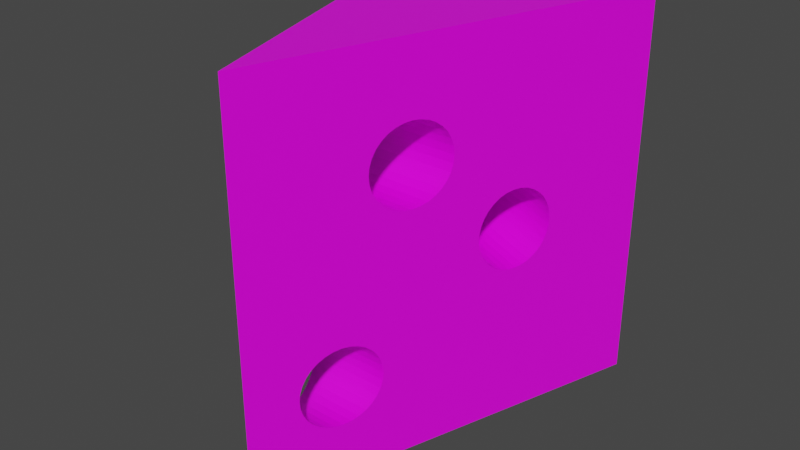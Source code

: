 # Source: cheese.blend  (saved by Blender 2.82.7; exported with 4.5.12 LTS)
import bpy
from mathutils import Matrix  # noqa: F401  (used for matrix-valued properties, if any)

bpy.ops.wm.read_factory_settings(use_empty=True)
scene = bpy.context.scene
scene.name = 'Scene'

# ---- collections
col_collection = bpy.data.collections.new('Collection'); scene.collection.children.link(col_collection)

# ---- images (referenced by path relative to the original .blend; pixels are not part of the script)
import os
ASSET_DIR = os.environ.get("B2B_ASSET_DIR", "")  # directory of the original .blend (textures are referenced by path, not embedded)
HERE = os.path.dirname(os.path.abspath(__file__))  # packed textures are extracted next to this script under _unpacked/

def load_image(name, relpath, width, height, colorspace="sRGB"):
    """Load a texture the original file referenced (path relative to the .blend, or extracted next to this script)."""
    p = next((c for c in (os.path.join(HERE, relpath), os.path.join(ASSET_DIR, relpath)) if relpath and os.path.exists(c)), "")
    if p:
        img = bpy.data.images.load(p, check_existing=True)
        img.name = name
    else:  # same state as the original file: an image datablock whose file is absent (Cycles renders it pink)
        img = bpy.data.images.new(name, width, height)
        img.source = "FILE"
        img.filepath = "//" + (relpath or name)
    img.colorspace_settings.name = colorspace
    return img
img_cheese = load_image('cheese', 'cheese_base.png', 1024, 1024, 'sRGB')

# ---- materials (node trees are filled in below, after node groups)
mat_material = bpy.data.materials.new('Material')
mat_material.alpha_threshold = 0.0
mat_material.use_transparent_shadow = False
mat_material.line_color = (0.0, 0.0, 0.0, 1.0)

# ---- material node trees
mat_material.use_nodes = True; mat_material.node_tree.nodes.clear()
_N = mat_material.node_tree.nodes; _L = mat_material.node_tree.links
n0 = _N.new('ShaderNodeOutputMaterial'); n0.name = 'Material Output'; n0.location = (300, 300)
n1 = _N.new('ShaderNodeBsdfPrincipled'); n1.name = 'Principled BSDF'; n1.location = (10, 300)
n1.distribution = 'GGX'
n1.subsurface_method = 'BURLEY'
n1.inputs[2].default_value = 0.4
n1.inputs[3].default_value = 1.45
n1.inputs[27].default_value = (0.0, 0.0, 0.0, 1.0)
n1.inputs[28].default_value = 1.0
n2 = _N.new('ShaderNodeTexImage'); n2.name = 'Image Texture'; n2.location = (-280, 280)
n2.image = img_cheese
_L.new(n1.outputs[0], n0.inputs[0])
_L.new(n2.outputs[0], n1.inputs[0])
n0.is_active_output = True

# ---- world
world_world = bpy.data.worlds.new('World'); scene.world = world_world
world_world.use_nodes = True; world_world.node_tree.nodes.clear()
_N = world_world.node_tree.nodes; _L = world_world.node_tree.links
n0 = _N.new('ShaderNodeOutputWorld'); n0.name = 'World Output'; n0.location = (300, 300)
n1 = _N.new('ShaderNodeBackground'); n1.name = 'Background'; n1.location = (10, 300)
n1.inputs[0].default_value = (0.05088, 0.05088, 0.05088, 1.0)
_L.new(n1.outputs[0], n0.inputs[0])
n0.is_active_output = True
world_world.color = (0.05088, 0.05088, 0.05088)
world_world.use_sun_shadow = False
world_world.sun_shadow_jitter_overblur = 0.0

# ---- meshes
me_cube = bpy.data.meshes.new('Cube')
me_cube.from_pydata([(0.6429, 1.0, 2.0), (0.6429, 1.0, 0.0), (0.0, -1.0, 2.0), (0.0, -1.0, 0.0), (-0.6429, 1.0, 2.0), (-0.6429, 1.0, 0.0), (-0.1661, -0.4834, 0.6593), (0.1661, -0.4834, 0.6593), (-0.1772, -0.4489, 0.6409), (0.1772, -0.4489, 0.6409), (0.2008, -0.3754, 0.3986), (-0.2008, -0.3754, 0.3986), (0.2044, -0.364, 0.436), (-0.2044, -0.364, 0.436), (-0.154, -0.5208, 0.6707), (0.154, -0.5208, 0.6707), (0.1869, -0.4186, 0.3338), (-0.1869, -0.4186, 0.3338), (-0.08819, -0.7257, 0.3641), (0.08819, -0.7257, 0.3641), (-0.08226, -0.7441, 0.3986), (0.08226, -0.7441, 0.3986), (0.1772, -0.4489, 0.309), (-0.1772, -0.4489, 0.309), (-0.07861, -0.7555, 0.436), (0.07861, -0.7555, 0.436), (-0.08226, -0.7441, 0.5513), (0.08226, -0.7441, 0.5513), (-0.1415, -0.5597, 0.6745), (0.1415, -0.5597, 0.6745), (0.2008, -0.3754, 0.5513), (-0.2008, -0.3754, 0.5513), (-0.08819, -0.7257, 0.5858), (0.08819, -0.7257, 0.5858), (0.129, -0.5987, 0.2792), (-0.129, -0.5987, 0.2792), (-0.09616, -0.7008, 0.3338), (0.09616, -0.7008, 0.3338), (0.117, -0.6361, 0.2906), (-0.117, -0.6361, 0.2906), (0.1415, -0.5597, 0.2754), (-0.1415, -0.5597, 0.2754), (-0.1869, -0.4186, 0.616), (0.1869, -0.4186, 0.616), (0.1949, -0.3938, 0.5858), (-0.1949, -0.3938, 0.5858), (-0.07737, -0.7593, 0.4749), (0.07737, -0.7593, 0.4749), (0.2057, -0.3602, 0.4749), (-0.2057, -0.3602, 0.4749), (0.154, -0.5208, 0.2792), (-0.154, -0.5208, 0.2792), (0.1949, -0.3938, 0.3641), (-0.1949, -0.3938, 0.3641), (0.1661, -0.4834, 0.2906), (-0.1661, -0.4834, 0.2906), (-0.117, -0.6361, 0.6593), (0.117, -0.6361, 0.6593), (-0.1059, -0.6706, 0.6409), (0.1059, -0.6706, 0.6409), (-0.129, -0.5987, 0.6707), (0.129, -0.5987, 0.6707), (-0.09616, -0.7008, 0.616), (0.09616, -0.7008, 0.616), (-0.07861, -0.7555, 0.5139), (0.07861, -0.7555, 0.5139), (0.1059, -0.6706, 0.309), (-0.1059, -0.6706, 0.309), (0.2044, -0.364, 0.5139), (-0.2044, -0.364, 0.5139), (-0.2751, -0.1441, 1.626), (0.2751, -0.1441, 1.626), (-0.2862, -0.1096, 1.608), (0.2862, -0.1096, 1.608), (-0.3098, -0.03614, 1.365), (0.3098, -0.03614, 1.365), (-0.3135, -0.02478, 1.403), (0.3135, -0.02478, 1.403), (-0.2631, -0.1816, 1.637), (0.2631, -0.1816, 1.637), (-0.2959, -0.0794, 1.301), (0.2959, -0.0794, 1.301), (-0.1972, -0.3864, 1.331), (0.1972, -0.3864, 1.331), (-0.1913, -0.4049, 1.365), (0.1913, -0.4049, 1.365), (-0.2862, -0.1096, 1.276), (0.2862, -0.1096, 1.276), (-0.1877, -0.4162, 1.403), (0.1877, -0.4162, 1.403), (-0.1913, -0.4049, 1.518), (0.1913, -0.4049, 1.518), (-0.2506, -0.2205, 1.641), (0.2506, -0.2205, 1.641), (-0.3098, -0.03614, 1.518), (0.3098, -0.03614, 1.518), (-0.1972, -0.3864, 1.553), (0.1972, -0.3864, 1.553), (-0.2381, -0.2594, 1.246), (0.2381, -0.2594, 1.246), (-0.2052, -0.3616, 1.301), (0.2052, -0.3616, 1.301), (-0.226, -0.2969, 1.257), (0.226, -0.2969, 1.257), (-0.2506, -0.2205, 1.242), (0.2506, -0.2205, 1.242), (-0.2959, -0.0794, 1.583), (0.2959, -0.0794, 1.583), (-0.3039, -0.05458, 1.553), (0.3039, -0.05458, 1.553), (-0.1864, -0.4201, 1.442), (0.1864, -0.4201, 1.442), (-0.3147, -0.02095, 1.442), (0.3147, -0.02095, 1.442), (-0.2631, -0.1816, 1.246), (0.2631, -0.1816, 1.246), (-0.3039, -0.05458, 1.331), (0.3039, -0.05458, 1.331), (-0.2751, -0.1441, 1.257), (0.2751, -0.1441, 1.257), (-0.226, -0.2969, 1.626), (0.226, -0.2969, 1.626), (-0.2149, -0.3314, 1.608), (0.2149, -0.3314, 1.608), (-0.2381, -0.2594, 1.637), (0.2381, -0.2594, 1.637), (-0.2052, -0.3616, 1.583), (0.2052, -0.3616, 1.583), (-0.1877, -0.4162, 1.481), (0.1877, -0.4162, 1.481), (-0.2149, -0.3314, 1.276), (0.2149, -0.3314, 1.276), (-0.3135, -0.02478, 1.481), (0.3135, -0.02478, 1.481), (0.4787, 0.4891, 1.049), (-0.5738, 0.785, 1.232), (0.4743, 0.4755, 1.086), (-0.5686, 0.7687, 1.267), (0.4679, 0.4555, 1.12), (-0.5608, 0.7447, 1.299), (0.4807, 0.4956, 1.01), (-0.5763, 0.7927, 1.194), (0.4596, 0.4297, 1.148), (-0.5509, 0.7138, 1.324), (0.4805, 0.4948, 0.9703), (-0.576, 0.7918, 1.154), (0.4498, 0.3991, 1.171), (-0.5391, 0.6772, 1.343), (0.4779, 0.4867, 0.9317), (-0.5729, 0.7822, 1.114), (0.4388, 0.365, 1.188), (-0.526, 0.6363, 1.355), (0.4731, 0.4718, 0.8954), (-0.5671, 0.7642, 1.076), (0.4271, 0.3286, 1.196), (-0.512, 0.5926, 1.36), (0.4662, 0.4504, 0.8631), (-0.5589, 0.7386, 1.041), (0.4151, 0.2914, 1.197), (-0.4976, 0.548, 1.356), (0.4576, 0.4235, 0.8358), (-0.5485, 0.7064, 1.011), (0.4033, 0.2547, 1.191), (-0.4835, 0.504, 1.345), (0.4475, 0.3921, 0.8147), (-0.5364, 0.6687, 0.9857), (0.3921, 0.2199, 1.177), (-0.4701, 0.4624, 1.326), (-0.523, 0.6271, 0.9672), (0.4363, 0.3574, 0.8005), (0.3821, 0.1885, 1.155), (-0.458, 0.4247, 1.301), (-0.5089, 0.5831, 0.956), (0.4245, 0.3207, 0.7938), (0.3734, 0.1616, 1.128), (-0.4476, 0.3924, 1.271), (-0.4945, 0.5384, 0.9525), (0.4126, 0.2834, 0.7949), (-0.4394, 0.3669, 1.236), (0.3665, 0.1403, 1.096), (-0.4805, 0.4948, 0.9569), (0.4009, 0.247, 0.8037), (-0.4336, 0.3489, 1.198), (0.3617, 0.1253, 1.06), (-0.4674, 0.4539, 0.9688), (0.3899, 0.2129, 0.8198), (-0.4305, 0.3393, 1.158), (0.3591, 0.1172, 1.021), (-0.4556, 0.4173, 0.988), (0.3801, 0.1823, 0.8427), (-0.4302, 0.3383, 1.118), (0.3589, 0.1165, 0.9813), (-0.4457, 0.3864, 1.014), (0.3718, 0.1565, 0.8715), (-0.4327, 0.3461, 1.08), (0.361, 0.123, 0.9422), (-0.4379, 0.3623, 1.045), (0.3653, 0.1365, 0.9051)], [], [(0, 4, 2), (3, 46, 24, 20, 18, 36, 67, 39, 35, 41, 51, 55, 23, 17, 53, 11, 13, 49, 5), (5, 1, 3), (1, 48, 12, 10, 52, 16, 22, 54, 50, 40, 34, 38, 66, 37, 19, 21, 25, 47, 3), (5, 4, 0, 1), (35, 34, 40, 41), (36, 37, 66, 67), (67, 66, 38, 39), (14, 15, 29, 28), (51, 50, 54, 55), (41, 40, 50, 51), (23, 22, 16, 17), (49, 48, 68, 69), (64, 65, 47, 46), (8, 9, 7, 6), (46, 47, 25, 24), (69, 68, 30, 31), (17, 16, 52, 53), (32, 33, 27, 26), (53, 52, 10, 11), (18, 19, 37, 36), (45, 44, 43, 42), (6, 7, 15, 14), (5, 49, 69, 31, 45, 42, 8, 6, 14, 28, 60, 56, 58, 62, 32, 26, 64, 46, 3, 2, 110, 88, 84, 82, 100, 130, 102, 98, 104, 114, 118, 86, 80, 116, 190, 194, 196, 192, 188, 184, 180, 176, 172, 168, 165, 161, 157, 153, 149, 145, 141, 4), (20, 21, 19, 18), (62, 63, 33, 32), (56, 57, 59, 58), (13, 12, 48, 49), (55, 54, 22, 23), (28, 29, 61, 60), (39, 38, 34, 35), (26, 27, 65, 64), (3, 47, 65, 27, 33, 63, 59, 57, 61, 29, 15, 7, 9, 43, 44, 30, 191, 187, 183, 179, 174, 170, 166, 162, 158, 154, 150, 146, 142, 138, 136, 134, 140, 0, 113, 77, 75, 117, 81, 87, 119, 115, 105, 99, 103, 131, 101, 83, 85, 89, 111, 2), (31, 30, 44, 45), (11, 10, 12, 13), (24, 25, 21, 20), (60, 61, 57, 56), (42, 43, 9, 8), (58, 59, 63, 62), (98, 99, 105, 104), (100, 101, 131, 130), (130, 131, 103, 102), (78, 79, 93, 92), (114, 115, 119, 118), (104, 105, 115, 114), (86, 87, 81, 80), (112, 113, 133, 132), (128, 129, 111, 110), (72, 73, 71, 70), (110, 111, 89, 88), (132, 133, 95, 94), (80, 81, 117, 116), (96, 97, 91, 90), (4, 112, 132, 94, 108, 106, 72, 70, 78, 92, 124, 120, 122, 126, 96, 90, 128, 110, 2), (116, 117, 75, 74), (82, 83, 101, 100), (108, 109, 107, 106), (70, 71, 79, 78), (84, 85, 83, 82), (126, 127, 97, 96), (120, 121, 123, 122), (76, 77, 113, 112), (118, 119, 87, 86), (92, 93, 125, 124), (102, 103, 99, 98), (90, 91, 129, 128), (94, 95, 109, 108), (74, 75, 77, 76), (88, 89, 85, 84), (124, 125, 121, 120), (2, 111, 129, 91, 97, 127, 123, 121, 125, 93, 79, 71, 73, 107, 109, 95, 133, 113, 0), (106, 107, 73, 72), (122, 123, 127, 126), (192, 193, 189, 188), (194, 195, 197, 196), (190, 191, 195, 194), (139, 138, 142, 143), (184, 185, 181, 180), (188, 189, 185, 184), (176, 177, 173, 172), (157, 156, 152, 153), (171, 170, 174, 175), (135, 134, 136, 137), (175, 174, 179, 178), (153, 152, 148, 149), (172, 173, 169, 168), (163, 162, 166, 167), (4, 141, 135, 137, 139, 143, 147, 151, 155, 159, 163, 167, 171, 175, 178, 182, 186, 190, 116, 74, 76, 112), (168, 169, 164, 165), (186, 187, 191, 190), (145, 144, 140, 141), (137, 136, 138, 139), (182, 183, 187, 186), (159, 158, 162, 163), (151, 150, 154, 155), (161, 160, 156, 157), (180, 181, 177, 176), (143, 142, 146, 147), (196, 197, 193, 192), (167, 166, 170, 171), (149, 148, 144, 145), (165, 164, 160, 161), (147, 146, 150, 151), (178, 179, 183, 182), (0, 140, 144, 148, 152, 156, 160, 164, 169, 173, 177, 181, 185, 189, 193, 197, 195, 191, 30, 68, 48, 1), (141, 140, 134, 135), (155, 154, 158, 159)])
_uv = me_cube.uv_layers.new(name='UVMap')
_uv.uv.foreach_set('vector', [0.8703, 0.9091, 0.5756, 0.9091, 0.7255, 0.4665, 0.4595, 0.4665, 0.3504, 0.4103, 0.3593, 0.4094, 0.3679, 0.4068, 0.3758, 0.4025, 0.3828, 0.3967, 0.3885, 0.3897, 0.3927, 0.3816, 0.3953, 0.3729, 0.3962, 0.3638, 0.3953, 0.3547, 0.3927, 0.346, 0.3885, 0.3379, 0.3828, 0.3309, 0.3758, 0.3251, 0.3679, 0.3208, 0.3593, 0.3181, 0.3504, 0.3173, 0.4595, 0.0, 0.2946, 0.5524, 0.5756, 0.4665, 0.5756, 0.9307, 0.4595, 0.0, 0.5686, 0.3173, 0.5596, 0.3181, 0.551, 0.3208, 0.5431, 0.3251, 0.5362, 0.3309, 0.5305, 0.3379, 0.5262, 0.346, 0.5236, 0.3547, 0.5227, 0.3638, 0.5236, 0.3729, 0.5262, 0.3816, 0.5305, 0.3897, 0.5362, 0.3967, 0.5431, 0.4025, 0.551, 0.4068, 0.5596, 0.4094, 0.5686, 0.4103, 0.4595, 0.4665, 0.2946, 0.4665, 0.2946, 0.9106, 0.0, 0.9107, 5.477e-08, 0.4666, 0.7291, 0.978, 0.7291, 0.9209, 0.7381, 0.9181, 0.7381, 0.9808, 0.7047, 0.9714, 0.7047, 0.9288, 0.7121, 0.9263, 0.7121, 0.9733, 0.7121, 0.9733, 0.7121, 0.9263, 0.7203, 0.9236, 0.7203, 0.9755, 0.6802, 0.9157, 0.6802, 0.9839, 0.6712, 0.9811, 0.6712, 0.9184, 0.7469, 0.9837, 0.7469, 0.9154, 0.7553, 0.913, 0.7553, 0.9865, 0.7381, 0.9808, 0.7381, 0.9181, 0.7469, 0.9154, 0.7469, 0.9837, 0.7628, 0.9893, 0.7628, 0.9108, 0.7693, 0.9091, 0.7693, 0.9919, 0.6064, 0.9091, 0.6064, 1.0, 0.5976, 0.9999, 0.5976, 0.9095, 0.8084, 0.949, 0.7724, 0.949, 0.7726, 0.9403, 0.808, 0.9403, 0.6973, 0.9109, 0.6973, 0.9894, 0.689, 0.9867, 0.689, 0.9131, 0.808, 0.9403, 0.7726, 0.9403, 0.7724, 0.9317, 0.8084, 0.9317, 0.5976, 0.9095, 0.5976, 0.9999, 0.5893, 0.9994, 0.5893, 0.9106, 0.6401, 0.9141, 0.6401, 0.9967, 0.6325, 0.9981, 0.6325, 0.9119, 0.8111, 0.965, 0.7707, 0.965, 0.7717, 0.9573, 0.8094, 0.9573, 0.6325, 0.9119, 0.6325, 0.9981, 0.6242, 0.9991, 0.6242, 0.9103, 0.8111, 0.9157, 0.7707, 0.9158, 0.7693, 0.9091, 0.8133, 0.9091, 0.5819, 0.9124, 0.5819, 0.9985, 0.5756, 0.9974, 0.5756, 0.9147, 0.689, 0.9131, 0.689, 0.9867, 0.6802, 0.9839, 0.6802, 0.9157, 0.4595, 0.0, 0.3504, 0.3173, 0.3414, 0.3181, 0.3328, 0.3208, 0.3249, 0.3251, 0.318, 0.3309, 0.3123, 0.3379, 0.308, 0.346, 0.3054, 0.3547, 0.3045, 0.3638, 0.3054, 0.3729, 0.308, 0.3816, 0.3123, 0.3897, 0.318, 0.3967, 0.3249, 0.4025, 0.3328, 0.4068, 0.3414, 0.4094, 0.3504, 0.4103, 0.4595, 0.4665, 5.477e-08, 0.4665, 0.1283, 0.3312, 0.1372, 0.3303, 0.1458, 0.3277, 0.1537, 0.3234, 0.1607, 0.3176, 0.1664, 0.3105, 0.1706, 0.3025, 0.1732, 0.2938, 0.1741, 0.2847, 0.1732, 0.2756, 0.1706, 0.2669, 0.1664, 0.2588, 0.1607, 0.2518, 0.1537, 0.246, 0.2025, 0.1543, 0.2113, 0.1525, 0.2195, 0.1487, 0.2266, 0.1431, 0.2325, 0.1359, 0.2369, 0.1274, 0.2397, 0.1178, 0.2406, 0.1077, 0.2398, 0.09724, 0.2373, 0.08698, 0.233, 0.07727, 0.2273, 0.06849, 0.2203, 0.06096, 0.2122, 0.05499, 0.2035, 0.05081, 0.1944, 0.04856, 0.1852, 0.04834, 0.0, 7.941e-08, 0.8094, 0.9234, 0.7717, 0.9234, 0.7707, 0.9158, 0.8111, 0.9157, 0.8133, 0.9717, 0.7693, 0.9717, 0.7707, 0.965, 0.8111, 0.965, 0.6541, 0.9242, 0.6541, 0.976, 0.6465, 0.9739, 0.6465, 0.9269, 0.6154, 0.9093, 0.6154, 0.9997, 0.6064, 1.0, 0.6064, 0.9091, 0.7553, 0.9865, 0.7553, 0.913, 0.7628, 0.9108, 0.7628, 0.9893, 0.6712, 0.9184, 0.6712, 0.9811, 0.6624, 0.9785, 0.6624, 0.9213, 0.7203, 0.9755, 0.7203, 0.9236, 0.7291, 0.9209, 0.7291, 0.978, 0.8094, 0.9573, 0.7717, 0.9573, 0.7724, 0.949, 0.8084, 0.949, 0.4595, 0.4665, 0.5686, 0.4103, 0.5775, 0.4094, 0.5861, 0.4068, 0.5941, 0.4025, 0.601, 0.3967, 0.6067, 0.3897, 0.611, 0.3816, 0.6136, 0.3729, 0.6144, 0.3638, 0.6136, 0.3547, 0.611, 0.346, 0.6067, 0.3379, 0.601, 0.3309, 0.5941, 0.3251, 0.5861, 0.3208, 0.6849, 0.2061, 0.694, 0.2059, 0.7029, 0.204, 0.7112, 0.2005, 0.7187, 0.1955, 0.7249, 0.1893, 0.7298, 0.1819, 0.7331, 0.1738, 0.7346, 0.1653, 0.7343, 0.1566, 0.7323, 0.1481, 0.7286, 0.1401, 0.7233, 0.133, 0.7167, 0.127, 0.709, 0.1223, 0.7005, 0.1192, 0.6915, 0.1177, 0.919, 0.0, 0.7907, 0.2381, 0.7818, 0.239, 0.7732, 0.2417, 0.7652, 0.246, 0.7583, 0.2518, 0.7526, 0.2588, 0.7484, 0.2669, 0.7457, 0.2756, 0.7449, 0.2847, 0.7457, 0.2938, 0.7484, 0.3025, 0.7526, 0.3105, 0.7583, 0.3176, 0.7652, 0.3234, 0.7732, 0.3277, 0.7818, 0.3303, 0.7907, 0.3312, 0.919, 0.4665, 0.5893, 0.9106, 0.5893, 0.9994, 0.5819, 0.9985, 0.5819, 0.9124, 0.6242, 0.9103, 0.6242, 0.9991, 0.6154, 0.9997, 0.6154, 0.9093, 0.8084, 0.9317, 0.7724, 0.9317, 0.7717, 0.9234, 0.8094, 0.9234, 0.6624, 0.9213, 0.6624, 0.9785, 0.6541, 0.976, 0.6541, 0.9242, 0.7047, 0.9091, 0.7047, 0.9919, 0.6973, 0.9894, 0.6973, 0.9109, 0.6465, 0.9269, 0.6465, 0.9739, 0.6401, 0.9721, 0.6401, 0.9295, 0.9596, 0.9718, 0.9596, 0.8663, 0.9686, 0.8636, 0.9686, 0.9746, 0.9352, 0.9652, 0.9352, 0.8743, 0.9426, 0.8718, 0.9426, 0.9671, 0.9426, 0.9671, 0.9426, 0.8718, 0.9508, 0.8691, 0.9508, 0.9693, 0.9596, 0.591, 0.9596, 0.4744, 0.9686, 0.4772, 0.9686, 0.5883, 0.9774, 0.9775, 0.9774, 0.8609, 0.9858, 0.8584, 0.9858, 0.9804, 0.9686, 0.9746, 0.9686, 0.8636, 0.9774, 0.8609, 0.9774, 0.9775, 0.9933, 0.9831, 0.9933, 0.8563, 0.9998, 0.8545, 0.9998, 0.9857, 0.966, 0.7154, 0.966, 0.8545, 0.9572, 0.8544, 0.9572, 0.7158, 0.9587, 0.6837, 0.9587, 0.6006, 0.9677, 0.6008, 0.9677, 0.6834, 0.9426, 0.5958, 0.9426, 0.469, 0.9508, 0.4717, 0.9508, 0.5936, 0.9677, 0.6834, 0.9677, 0.6008, 0.9766, 0.6006, 0.9766, 0.6837, 0.9572, 0.7158, 0.9572, 0.8544, 0.9489, 0.8539, 0.9489, 0.7169, 0.9996, 0.7204, 0.9996, 0.8513, 0.9921, 0.8526, 0.9921, 0.7182, 0.9421, 0.6863, 0.9421, 0.599, 0.9501, 0.6, 0.9501, 0.6847, 0.0, 7.941e-08, 0.1283, 0.2381, 0.1193, 0.239, 0.1107, 0.2417, 0.1028, 0.246, 0.09583, 0.2518, 0.09013, 0.2588, 0.0859, 0.2669, 0.08329, 0.2756, 0.08241, 0.2847, 0.08329, 0.2938, 0.0859, 0.3025, 0.09013, 0.3105, 0.09583, 0.3176, 0.1028, 0.3234, 0.1107, 0.3277, 0.1193, 0.3303, 0.1283, 0.3312, 5.477e-08, 0.4665, 0.9921, 0.7182, 0.9921, 0.8526, 0.9838, 0.8536, 0.9838, 0.7166, 0.9931, 0.6863, 0.9931, 0.599, 1.0, 0.5976, 1.0, 0.6885, 0.9415, 0.7187, 0.9415, 0.8531, 0.9352, 0.8519, 0.9352, 0.7211, 0.9508, 0.5936, 0.9508, 0.4717, 0.9596, 0.4744, 0.9596, 0.591, 0.9852, 0.6847, 0.9852, 0.6, 0.9931, 0.599, 0.9931, 0.6863, 0.9352, 0.6885, 0.9352, 0.5976, 0.9421, 0.599, 0.9421, 0.6863, 0.9858, 0.5825, 0.9858, 0.4823, 0.9933, 0.4845, 0.9933, 0.5797, 0.975, 0.7157, 0.975, 0.8543, 0.966, 0.8545, 0.966, 0.7154, 0.9858, 0.9804, 0.9858, 0.8584, 0.9933, 0.8563, 0.9933, 0.9831, 0.9686, 0.5883, 0.9686, 0.4772, 0.9774, 0.4799, 0.9774, 0.5854, 0.9508, 0.9693, 0.9508, 0.8691, 0.9596, 0.8663, 0.9596, 0.9718, 0.9501, 0.6847, 0.9501, 0.6, 0.9587, 0.6006, 0.9587, 0.6837, 0.9489, 0.7169, 0.9489, 0.8539, 0.9415, 0.8531, 0.9415, 0.7187, 0.9838, 0.7166, 0.9838, 0.8536, 0.975, 0.8543, 0.975, 0.7157, 0.9766, 0.6837, 0.9766, 0.6006, 0.9852, 0.6, 0.9852, 0.6847, 0.9774, 0.5854, 0.9774, 0.4799, 0.9858, 0.4823, 0.9858, 0.5825, 0.919, 0.4665, 0.7907, 0.3312, 0.7997, 0.3303, 0.8083, 0.3277, 0.8162, 0.3234, 0.8231, 0.3176, 0.8288, 0.3105, 0.8331, 0.3025, 0.8357, 0.2938, 0.8366, 0.2847, 0.8357, 0.2756, 0.8331, 0.2669, 0.8288, 0.2588, 0.8231, 0.2518, 0.8162, 0.246, 0.8083, 0.2417, 0.7997, 0.239, 0.7907, 0.2381, 0.919, 0.0, 0.9352, 0.5976, 0.9352, 0.4665, 0.9426, 0.469, 0.9426, 0.5958, 0.9933, 0.5797, 0.9933, 0.4845, 0.9998, 0.4862, 0.9998, 0.5772, 0.8703, 0.9085, 0.8703, 0.7188, 0.8772, 0.7182, 0.8772, 0.9122, 0.968, 0.4253, 0.968, 0.2432, 0.9762, 0.2411, 0.9762, 0.4254, 0.9592, 0.4261, 0.9592, 0.245, 0.968, 0.2432, 0.968, 0.4253, 0.919, 0.2387, 0.919, 0.0, 0.9258, 0.0005693, 0.9258, 0.2351, 0.885, 0.9166, 0.885, 0.7176, 0.8935, 0.7171, 0.8935, 0.9217, 0.8772, 0.9122, 0.8772, 0.7182, 0.885, 0.7176, 0.885, 0.9166, 0.9025, 0.9271, 0.9025, 0.7166, 0.9114, 0.7162, 0.9114, 0.9328, 0.8774, 0.7032, 0.8774, 0.4665, 0.8854, 0.4668, 0.8854, 0.7071, 0.919, 0.4405, 0.919, 0.2477, 0.9254, 0.2481, 0.9254, 0.4365, 0.9205, 0.7154, 0.9205, 0.4724, 0.9283, 0.4745, 0.9283, 0.7153, 0.9254, 0.4365, 0.9254, 0.2481, 0.933, 0.2481, 0.933, 0.433, 0.8854, 0.7071, 0.8854, 0.4668, 0.894, 0.4677, 0.894, 0.7103, 0.9114, 0.9328, 0.9114, 0.7162, 0.9201, 0.7158, 0.9201, 0.9385, 0.9687, 0.2088, 0.9687, 0.002972, 0.9767, 0.003234, 0.9767, 0.2033, 0.0, 7.941e-08, 0.1852, 0.04834, 0.1764, 0.05016, 0.1683, 0.05394, 0.1612, 0.05955, 0.1553, 0.06676, 0.1509, 0.0753, 0.1481, 0.08484, 0.1471, 0.09502, 0.1479, 0.1054, 0.1505, 0.1157, 0.1547, 0.1254, 0.1605, 0.1342, 0.1675, 0.1417, 0.1755, 0.1477, 0.1843, 0.1519, 0.1934, 0.1541, 0.2025, 0.1543, 0.1537, 0.246, 0.1458, 0.2417, 0.1372, 0.239, 0.1283, 0.2381, 0.9201, 0.9385, 0.9201, 0.7158, 0.9281, 0.7155, 0.9281, 0.9439, 0.9502, 0.4276, 0.9502, 0.2465, 0.9592, 0.245, 0.9592, 0.4261, 0.903, 0.7128, 0.903, 0.4689, 0.9119, 0.4705, 0.9119, 0.7146, 0.9283, 0.7153, 0.9283, 0.4745, 0.9352, 0.4767, 0.9352, 0.7143, 0.9414, 0.43, 0.9414, 0.2475, 0.9502, 0.2465, 0.9502, 0.4276, 0.9601, 0.2144, 0.9601, 0.002616, 0.9687, 0.002972, 0.9687, 0.2088, 0.9422, 0.2256, 0.9422, 0.001681, 0.9511, 0.00218, 0.9511, 0.2201, 0.8703, 0.6989, 0.8703, 0.4666, 0.8774, 0.4665, 0.8774, 0.7032, 0.8935, 0.9217, 0.8935, 0.7171, 0.9025, 0.7166, 0.9025, 0.9271, 0.9258, 0.2351, 0.9258, 0.0005693, 0.9336, 0.001137, 0.9336, 0.2306, 0.9762, 0.4254, 0.9762, 0.2411, 0.9836, 0.2387, 0.9836, 0.4263, 0.9767, 0.2033, 0.9767, 0.003234, 0.9838, 0.003391, 0.9838, 0.1984, 0.894, 0.7103, 0.894, 0.4677, 0.903, 0.4689, 0.903, 0.7128, 0.9281, 0.9439, 0.9281, 0.7155, 0.9352, 0.7154, 0.9352, 0.9489, 0.9336, 0.2306, 0.9336, 0.001137, 0.9422, 0.001681, 0.9422, 0.2256, 0.933, 0.433, 0.933, 0.2481, 0.9414, 0.2475, 0.9414, 0.43, 0.919, 0.0, 0.6915, 0.1177, 0.6824, 0.1178, 0.6735, 0.1197, 0.6652, 0.1232, 0.6578, 0.1282, 0.6515, 0.1345, 0.6466, 0.1418, 0.6434, 0.1499, 0.6419, 0.1584, 0.6421, 0.1671, 0.6441, 0.1756, 0.6478, 0.1836, 0.6531, 0.1907, 0.6597, 0.1967, 0.6674, 0.2014, 0.6759, 0.2046, 0.6849, 0.2061, 0.5861, 0.3208, 0.5775, 0.3181, 0.5686, 0.3173, 0.4595, 0.0, 0.9119, 0.7146, 0.9119, 0.4705, 0.9205, 0.4724, 0.9205, 0.7154, 0.9511, 0.2201, 0.9511, 0.00218, 0.9601, 0.002616, 0.9601, 0.2144])
me_cube.materials.append(mat_material)
me_cube.use_remesh_preserve_volume = False
me_cube.use_remesh_preserve_attributes = False
me_cube.use_mirror_vertex_groups = False
me_cube.update()

# ---- objects
ob_cube = bpy.data.objects.new('Cube', me_cube)

# ---- transforms, parenting, visibility, modifiers, constraints
ob_cube.location = (0.0, 0.0, 0.0)
ob_cube.lock_rotations_4d = False
ob_cube.empty_display_type = 'ARROWS'
ob_cube.lineart.crease_threshold = 0.0

# ---- collection membership
col_collection.objects.link(ob_cube)

# ---- scene / render settings (as saved in the file)
scene.frame_start = 1; scene.frame_end = 250; scene.frame_set(1)
scene.render.engine = 'BLENDER_EEVEE_NEXT'
scene.cycles.use_denoising = False
scene.cycles.samples = 128
scene.cycles.sampling_pattern = 'TABULATED_SOBOL'
scene.cycles.use_adaptive_sampling = False
scene.cycles.use_light_tree = False
scene.view_settings.view_transform = 'Filmic'
bpy.context.view_layer.update()

# ---- added for rendering (the .blend has no active camera and no usable light): camera, sun
cam_auto = bpy.data.cameras.new('AutoCamera')
cam_auto.lens = 50.0
cam_auto.sensor_width = 36.0
cam_auto.clip_end = 1000.0
ob_auto_camera = bpy.data.objects.new('AutoCamera', cam_auto)
scene.collection.objects.link(ob_auto_camera)
ob_auto_camera.location = (2.87465, -3.44958, 3.29972)
ob_auto_camera.rotation_euler = (1.09748, -7.21219e-08, 0.694738)
scene.camera = ob_auto_camera
light_auto_sun = bpy.data.lights.new('AutoSun', 'SUN')
light_auto_sun.energy = 3.0
light_auto_sun.angle = 0.0523599
ob_auto_sun = bpy.data.objects.new('AutoSun', light_auto_sun)
scene.collection.objects.link(ob_auto_sun)
ob_auto_sun.rotation_euler = (0.872665, 0.174533, 0.523599)
bpy.context.view_layer.update()
